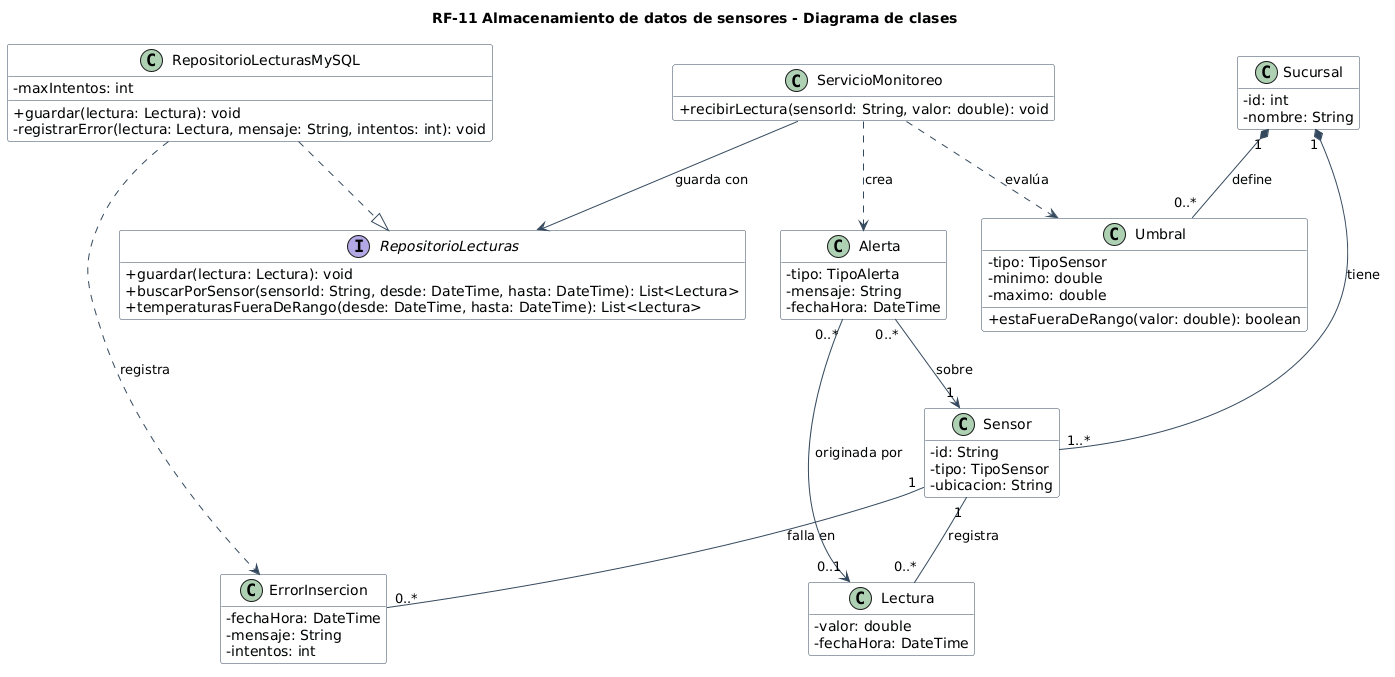

The diagram above was rendered by PlantUML. Its source (embedded in the PNG):
@startuml clases_rf11
title RF-11 Almacenamiento de datos de sensores - Diagrama de clases
skinparam classAttributeIconSize 0
skinparam shadowing false
skinparam class {
  BackgroundColor #FDFEFE
  BorderColor #34495E
  ArrowColor #34495E
}
hide empty members

class ServicioMonitoreo {
  + recibirLectura(sensorId: String, valor: double): void
}

interface RepositorioLecturas {
  + guardar(lectura: Lectura): void
  + buscarPorSensor(sensorId: String, desde: DateTime, hasta: DateTime): List<Lectura>
  + temperaturasFueraDeRango(desde: DateTime, hasta: DateTime): List<Lectura>
}

class RepositorioLecturasMySQL {
  - maxIntentos: int
  + guardar(lectura: Lectura): void
  - registrarError(lectura: Lectura, mensaje: String, intentos: int): void
}

class Sensor {
  - id: String
  - tipo: TipoSensor
  - ubicacion: String
}

class Lectura {
  - valor: double
  - fechaHora: DateTime
}

class Umbral {
  - tipo: TipoSensor
  - minimo: double
  - maximo: double
  + estaFueraDeRango(valor: double): boolean
}

class Alerta {
  - tipo: TipoAlerta
  - mensaje: String
  - fechaHora: DateTime
}

class ErrorInsercion {
  - fechaHora: DateTime
  - mensaje: String
  - intentos: int
}

class Sucursal {
  - id: int
  - nombre: String
}

Sucursal "1" *-- "1..*" Sensor : tiene
Sucursal "1" *-- "0..*" Umbral : define
Sensor "1" -- "0..*" Lectura : registra
Sensor "1" -- "0..*" ErrorInsercion : falla en
Alerta "0..*" --> "1" Sensor : sobre
Alerta "0..*" --> "0..1" Lectura : originada por

ServicioMonitoreo ..> Umbral : evalúa
ServicioMonitoreo ..> Alerta : crea
ServicioMonitoreo --> RepositorioLecturas : guarda con
RepositorioLecturasMySQL ..|> RepositorioLecturas
RepositorioLecturasMySQL ..> ErrorInsercion : registra

@enduml